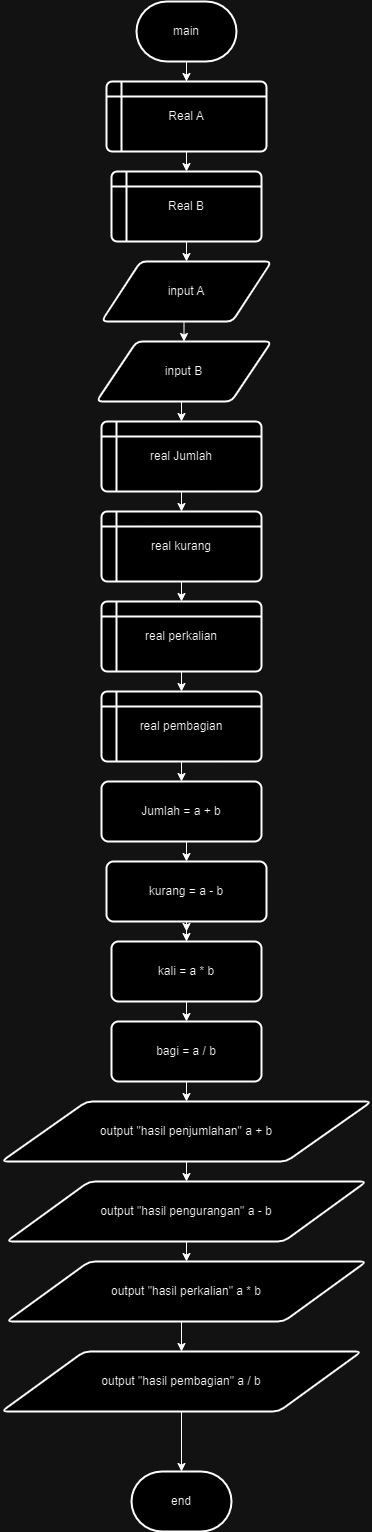

The diagram above was exported from draw.io. Its source (the exported page's mxGraphModel, read from the mxfile embedded in the PNG):
<mxGraphModel dx="1050" dy="566" grid="1" gridSize="10" guides="1" tooltips="1" connect="1" arrows="1" fold="1" page="1" pageScale="1" pageWidth="850" pageHeight="1100" math="0" shadow="0">
  <root>
    <mxCell id="0" />
    <mxCell id="1" parent="0" />
    <mxCell id="t1AlRiVyIVfPyW8i9X-O-4" style="edgeStyle=orthogonalEdgeStyle;rounded=0;orthogonalLoop=1;jettySize=auto;html=1;exitX=0.5;exitY=1;exitDx=0;exitDy=0;exitPerimeter=0;" edge="1" parent="1" source="t1AlRiVyIVfPyW8i9X-O-1" target="t1AlRiVyIVfPyW8i9X-O-3">
      <mxGeometry relative="1" as="geometry" />
    </mxCell>
    <mxCell id="t1AlRiVyIVfPyW8i9X-O-1" value="main" style="strokeWidth=2;html=1;shape=mxgraph.flowchart.terminator;whiteSpace=wrap;" vertex="1" parent="1">
      <mxGeometry x="375" y="10" width="100" height="60" as="geometry" />
    </mxCell>
    <mxCell id="t1AlRiVyIVfPyW8i9X-O-21" style="edgeStyle=orthogonalEdgeStyle;rounded=0;orthogonalLoop=1;jettySize=auto;html=1;exitX=0.5;exitY=1;exitDx=0;exitDy=0;entryX=0.5;entryY=0;entryDx=0;entryDy=0;" edge="1" parent="1" source="t1AlRiVyIVfPyW8i9X-O-3" target="t1AlRiVyIVfPyW8i9X-O-5">
      <mxGeometry relative="1" as="geometry" />
    </mxCell>
    <mxCell id="t1AlRiVyIVfPyW8i9X-O-3" value="Real A" style="shape=internalStorage;whiteSpace=wrap;html=1;dx=15;dy=15;rounded=1;arcSize=8;strokeWidth=2;" vertex="1" parent="1">
      <mxGeometry x="345" y="90" width="160" height="70" as="geometry" />
    </mxCell>
    <mxCell id="t1AlRiVyIVfPyW8i9X-O-22" style="edgeStyle=orthogonalEdgeStyle;rounded=0;orthogonalLoop=1;jettySize=auto;html=1;exitX=0.5;exitY=1;exitDx=0;exitDy=0;entryX=0.5;entryY=0;entryDx=0;entryDy=0;" edge="1" parent="1" source="t1AlRiVyIVfPyW8i9X-O-5" target="t1AlRiVyIVfPyW8i9X-O-6">
      <mxGeometry relative="1" as="geometry" />
    </mxCell>
    <mxCell id="t1AlRiVyIVfPyW8i9X-O-5" value="Real B" style="shape=internalStorage;whiteSpace=wrap;html=1;dx=15;dy=15;rounded=1;arcSize=8;strokeWidth=2;" vertex="1" parent="1">
      <mxGeometry x="350" y="180" width="150" height="70" as="geometry" />
    </mxCell>
    <mxCell id="t1AlRiVyIVfPyW8i9X-O-23" style="edgeStyle=orthogonalEdgeStyle;rounded=0;orthogonalLoop=1;jettySize=auto;html=1;exitX=0.5;exitY=1;exitDx=0;exitDy=0;entryX=0.5;entryY=0;entryDx=0;entryDy=0;" edge="1" parent="1" source="t1AlRiVyIVfPyW8i9X-O-6" target="t1AlRiVyIVfPyW8i9X-O-7">
      <mxGeometry relative="1" as="geometry" />
    </mxCell>
    <mxCell id="t1AlRiVyIVfPyW8i9X-O-6" value="input A" style="shape=parallelogram;html=1;strokeWidth=2;perimeter=parallelogramPerimeter;whiteSpace=wrap;rounded=1;arcSize=12;size=0.23;" vertex="1" parent="1">
      <mxGeometry x="340" y="270" width="170" height="60" as="geometry" />
    </mxCell>
    <mxCell id="t1AlRiVyIVfPyW8i9X-O-24" style="edgeStyle=orthogonalEdgeStyle;rounded=0;orthogonalLoop=1;jettySize=auto;html=1;exitX=0.5;exitY=1;exitDx=0;exitDy=0;entryX=0.5;entryY=0;entryDx=0;entryDy=0;" edge="1" parent="1" source="t1AlRiVyIVfPyW8i9X-O-7" target="t1AlRiVyIVfPyW8i9X-O-8">
      <mxGeometry relative="1" as="geometry" />
    </mxCell>
    <mxCell id="t1AlRiVyIVfPyW8i9X-O-7" value="input B" style="shape=parallelogram;html=1;strokeWidth=2;perimeter=parallelogramPerimeter;whiteSpace=wrap;rounded=1;arcSize=12;size=0.23;" vertex="1" parent="1">
      <mxGeometry x="335" y="350" width="175" height="60" as="geometry" />
    </mxCell>
    <mxCell id="t1AlRiVyIVfPyW8i9X-O-25" style="edgeStyle=orthogonalEdgeStyle;rounded=0;orthogonalLoop=1;jettySize=auto;html=1;exitX=0.5;exitY=1;exitDx=0;exitDy=0;entryX=0.5;entryY=0;entryDx=0;entryDy=0;" edge="1" parent="1" source="t1AlRiVyIVfPyW8i9X-O-8" target="t1AlRiVyIVfPyW8i9X-O-9">
      <mxGeometry relative="1" as="geometry" />
    </mxCell>
    <mxCell id="t1AlRiVyIVfPyW8i9X-O-8" value="real Jumlah" style="shape=internalStorage;whiteSpace=wrap;html=1;dx=15;dy=15;rounded=1;arcSize=8;strokeWidth=2;" vertex="1" parent="1">
      <mxGeometry x="340" y="430" width="160" height="70" as="geometry" />
    </mxCell>
    <mxCell id="t1AlRiVyIVfPyW8i9X-O-26" style="edgeStyle=orthogonalEdgeStyle;rounded=0;orthogonalLoop=1;jettySize=auto;html=1;exitX=0.5;exitY=1;exitDx=0;exitDy=0;entryX=0.5;entryY=0;entryDx=0;entryDy=0;" edge="1" parent="1" source="t1AlRiVyIVfPyW8i9X-O-9" target="t1AlRiVyIVfPyW8i9X-O-10">
      <mxGeometry relative="1" as="geometry" />
    </mxCell>
    <mxCell id="t1AlRiVyIVfPyW8i9X-O-9" value="real kurang" style="shape=internalStorage;whiteSpace=wrap;html=1;dx=15;dy=15;rounded=1;arcSize=8;strokeWidth=2;" vertex="1" parent="1">
      <mxGeometry x="340" y="520" width="160" height="70" as="geometry" />
    </mxCell>
    <mxCell id="t1AlRiVyIVfPyW8i9X-O-27" style="edgeStyle=orthogonalEdgeStyle;rounded=0;orthogonalLoop=1;jettySize=auto;html=1;exitX=0.5;exitY=1;exitDx=0;exitDy=0;entryX=0.5;entryY=0;entryDx=0;entryDy=0;" edge="1" parent="1" source="t1AlRiVyIVfPyW8i9X-O-10" target="t1AlRiVyIVfPyW8i9X-O-11">
      <mxGeometry relative="1" as="geometry" />
    </mxCell>
    <mxCell id="t1AlRiVyIVfPyW8i9X-O-10" value="real perkalian" style="shape=internalStorage;whiteSpace=wrap;html=1;dx=15;dy=15;rounded=1;arcSize=8;strokeWidth=2;" vertex="1" parent="1">
      <mxGeometry x="340" y="610" width="160" height="70" as="geometry" />
    </mxCell>
    <mxCell id="t1AlRiVyIVfPyW8i9X-O-28" style="edgeStyle=orthogonalEdgeStyle;rounded=0;orthogonalLoop=1;jettySize=auto;html=1;exitX=0.5;exitY=1;exitDx=0;exitDy=0;entryX=0.5;entryY=0;entryDx=0;entryDy=0;" edge="1" parent="1" source="t1AlRiVyIVfPyW8i9X-O-11" target="t1AlRiVyIVfPyW8i9X-O-12">
      <mxGeometry relative="1" as="geometry" />
    </mxCell>
    <mxCell id="t1AlRiVyIVfPyW8i9X-O-11" value="real pembagian" style="shape=internalStorage;whiteSpace=wrap;html=1;dx=15;dy=15;rounded=1;arcSize=8;strokeWidth=2;" vertex="1" parent="1">
      <mxGeometry x="340" y="700" width="160" height="70" as="geometry" />
    </mxCell>
    <mxCell id="t1AlRiVyIVfPyW8i9X-O-29" style="edgeStyle=orthogonalEdgeStyle;rounded=0;orthogonalLoop=1;jettySize=auto;html=1;exitX=0.5;exitY=1;exitDx=0;exitDy=0;entryX=0.5;entryY=0;entryDx=0;entryDy=0;" edge="1" parent="1" source="t1AlRiVyIVfPyW8i9X-O-12" target="t1AlRiVyIVfPyW8i9X-O-13">
      <mxGeometry relative="1" as="geometry" />
    </mxCell>
    <mxCell id="t1AlRiVyIVfPyW8i9X-O-12" value="Jumlah = a + b" style="rounded=1;whiteSpace=wrap;html=1;absoluteArcSize=1;arcSize=14;strokeWidth=2;" vertex="1" parent="1">
      <mxGeometry x="340" y="790" width="160" height="60" as="geometry" />
    </mxCell>
    <mxCell id="t1AlRiVyIVfPyW8i9X-O-30" style="edgeStyle=orthogonalEdgeStyle;rounded=0;orthogonalLoop=1;jettySize=auto;html=1;exitX=0.5;exitY=1;exitDx=0;exitDy=0;" edge="1" parent="1" source="t1AlRiVyIVfPyW8i9X-O-13">
      <mxGeometry relative="1" as="geometry">
        <mxPoint x="425" y="940" as="targetPoint" />
      </mxGeometry>
    </mxCell>
    <mxCell id="t1AlRiVyIVfPyW8i9X-O-31" style="edgeStyle=orthogonalEdgeStyle;rounded=0;orthogonalLoop=1;jettySize=auto;html=1;exitX=0.5;exitY=1;exitDx=0;exitDy=0;" edge="1" parent="1" source="t1AlRiVyIVfPyW8i9X-O-13" target="t1AlRiVyIVfPyW8i9X-O-14">
      <mxGeometry relative="1" as="geometry" />
    </mxCell>
    <mxCell id="t1AlRiVyIVfPyW8i9X-O-13" value="kurang = a - b" style="rounded=1;whiteSpace=wrap;html=1;absoluteArcSize=1;arcSize=14;strokeWidth=2;" vertex="1" parent="1">
      <mxGeometry x="345" y="870" width="160" height="60" as="geometry" />
    </mxCell>
    <mxCell id="t1AlRiVyIVfPyW8i9X-O-32" style="edgeStyle=orthogonalEdgeStyle;rounded=0;orthogonalLoop=1;jettySize=auto;html=1;exitX=0.5;exitY=1;exitDx=0;exitDy=0;entryX=0.5;entryY=0;entryDx=0;entryDy=0;" edge="1" parent="1" source="t1AlRiVyIVfPyW8i9X-O-14" target="t1AlRiVyIVfPyW8i9X-O-15">
      <mxGeometry relative="1" as="geometry" />
    </mxCell>
    <mxCell id="t1AlRiVyIVfPyW8i9X-O-14" value="kali = a * b" style="rounded=1;whiteSpace=wrap;html=1;absoluteArcSize=1;arcSize=14;strokeWidth=2;" vertex="1" parent="1">
      <mxGeometry x="350" y="950" width="150" height="60" as="geometry" />
    </mxCell>
    <mxCell id="t1AlRiVyIVfPyW8i9X-O-33" style="edgeStyle=orthogonalEdgeStyle;rounded=0;orthogonalLoop=1;jettySize=auto;html=1;exitX=0.5;exitY=1;exitDx=0;exitDy=0;entryX=0.5;entryY=0;entryDx=0;entryDy=0;" edge="1" parent="1" source="t1AlRiVyIVfPyW8i9X-O-15" target="t1AlRiVyIVfPyW8i9X-O-16">
      <mxGeometry relative="1" as="geometry" />
    </mxCell>
    <mxCell id="t1AlRiVyIVfPyW8i9X-O-15" value="bagi = a / b" style="rounded=1;whiteSpace=wrap;html=1;absoluteArcSize=1;arcSize=14;strokeWidth=2;" vertex="1" parent="1">
      <mxGeometry x="350" y="1030" width="150" height="60" as="geometry" />
    </mxCell>
    <mxCell id="t1AlRiVyIVfPyW8i9X-O-34" style="edgeStyle=orthogonalEdgeStyle;rounded=0;orthogonalLoop=1;jettySize=auto;html=1;exitX=0.5;exitY=1;exitDx=0;exitDy=0;entryX=0.5;entryY=0;entryDx=0;entryDy=0;" edge="1" parent="1" source="t1AlRiVyIVfPyW8i9X-O-16" target="t1AlRiVyIVfPyW8i9X-O-17">
      <mxGeometry relative="1" as="geometry" />
    </mxCell>
    <mxCell id="t1AlRiVyIVfPyW8i9X-O-16" value="output &quot;hasil penjumlahan&quot; a + b" style="shape=parallelogram;html=1;strokeWidth=2;perimeter=parallelogramPerimeter;whiteSpace=wrap;rounded=1;arcSize=12;size=0.23;" vertex="1" parent="1">
      <mxGeometry x="240" y="1110" width="370" height="60" as="geometry" />
    </mxCell>
    <mxCell id="t1AlRiVyIVfPyW8i9X-O-35" style="edgeStyle=orthogonalEdgeStyle;rounded=0;orthogonalLoop=1;jettySize=auto;html=1;exitX=0.5;exitY=1;exitDx=0;exitDy=0;entryX=0.5;entryY=0;entryDx=0;entryDy=0;" edge="1" parent="1" source="t1AlRiVyIVfPyW8i9X-O-17" target="t1AlRiVyIVfPyW8i9X-O-18">
      <mxGeometry relative="1" as="geometry" />
    </mxCell>
    <mxCell id="t1AlRiVyIVfPyW8i9X-O-17" value="output &quot;hasil pengurangan&quot; a - b" style="shape=parallelogram;html=1;strokeWidth=2;perimeter=parallelogramPerimeter;whiteSpace=wrap;rounded=1;arcSize=12;size=0.23;" vertex="1" parent="1">
      <mxGeometry x="245" y="1190" width="360" height="60" as="geometry" />
    </mxCell>
    <mxCell id="t1AlRiVyIVfPyW8i9X-O-36" style="edgeStyle=orthogonalEdgeStyle;rounded=0;orthogonalLoop=1;jettySize=auto;html=1;exitX=0.5;exitY=1;exitDx=0;exitDy=0;entryX=0.5;entryY=0;entryDx=0;entryDy=0;" edge="1" parent="1" source="t1AlRiVyIVfPyW8i9X-O-18" target="t1AlRiVyIVfPyW8i9X-O-19">
      <mxGeometry relative="1" as="geometry" />
    </mxCell>
    <mxCell id="t1AlRiVyIVfPyW8i9X-O-18" value="output &quot;hasil perkalian&quot; a * b" style="shape=parallelogram;html=1;strokeWidth=2;perimeter=parallelogramPerimeter;whiteSpace=wrap;rounded=1;arcSize=12;size=0.23;" vertex="1" parent="1">
      <mxGeometry x="245" y="1270" width="360" height="60" as="geometry" />
    </mxCell>
    <mxCell id="t1AlRiVyIVfPyW8i9X-O-19" value="output &quot;hasil pembagian&quot; a / b" style="shape=parallelogram;html=1;strokeWidth=2;perimeter=parallelogramPerimeter;whiteSpace=wrap;rounded=1;arcSize=12;size=0.23;" vertex="1" parent="1">
      <mxGeometry x="240" y="1360" width="360" height="60" as="geometry" />
    </mxCell>
    <mxCell id="t1AlRiVyIVfPyW8i9X-O-20" value="end" style="strokeWidth=2;html=1;shape=mxgraph.flowchart.terminator;whiteSpace=wrap;" vertex="1" parent="1">
      <mxGeometry x="370" y="1480" width="100" height="60" as="geometry" />
    </mxCell>
    <mxCell id="t1AlRiVyIVfPyW8i9X-O-37" style="edgeStyle=orthogonalEdgeStyle;rounded=0;orthogonalLoop=1;jettySize=auto;html=1;exitX=0.5;exitY=1;exitDx=0;exitDy=0;entryX=0.5;entryY=0;entryDx=0;entryDy=0;entryPerimeter=0;" edge="1" parent="1" source="t1AlRiVyIVfPyW8i9X-O-19" target="t1AlRiVyIVfPyW8i9X-O-20">
      <mxGeometry relative="1" as="geometry" />
    </mxCell>
  </root>
</mxGraphModel>